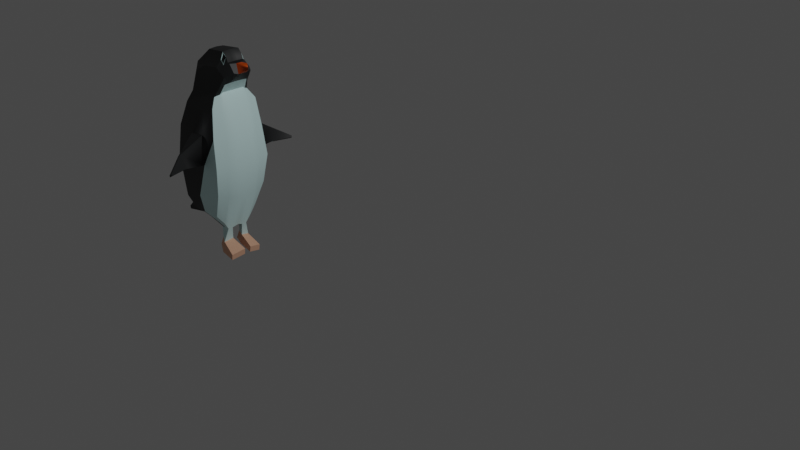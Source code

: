# Source: Penguin.blend  (saved by Blender 3.6.11; exported with 4.5.12 LTS)
import bpy
from mathutils import Matrix  # noqa: F401  (used for matrix-valued properties, if any)

bpy.ops.wm.read_factory_settings(use_empty=True)
scene = bpy.context.scene
scene.name = 'Scene'

# ---- collections
col_collection = bpy.data.collections.new('Collection'); scene.collection.children.link(col_collection)

# ---- materials (node trees are filled in below, after node groups)
mat_body = bpy.data.materials.new('body')
mat_body.use_transparent_shadow = False
mat_mouse = bpy.data.materials.new('mouse')
mat_mouse.use_transparent_shadow = False
mat_foot = bpy.data.materials.new('foot')
mat_foot.use_transparent_shadow = False
mat_body2 = bpy.data.materials.new('body2')
mat_body2.use_transparent_shadow = False
mat_eye = bpy.data.materials.new('eye')
mat_eye.use_transparent_shadow = False

# ---- node groups
ng_auto_smooth = bpy.data.node_groups.new('Auto Smooth', 'GeometryNodeTree')
_s = ng_auto_smooth.interface.new_socket(name='Geometry', in_out='OUTPUT', socket_type='NodeSocketGeometry')
_s = ng_auto_smooth.interface.new_socket(name='Geometry', in_out='INPUT', socket_type='NodeSocketGeometry')
_s = ng_auto_smooth.interface.new_socket(name='Angle', in_out='INPUT', socket_type='NodeSocketFloat')
_s.subtype = 'ANGLE'
_s.min_value = 0.0
_s.max_value = 3.142
ng_auto_smooth.is_modifier = True
_N = ng_auto_smooth.nodes; _L = ng_auto_smooth.links
n0 = _N.new('NodeGroupOutput'); n0.name = 'Group Output'; n0.location = (480, -100)
n1 = _N.new('NodeGroupInput'); n1.name = 'Group Input'; n1.location = (-420, -300)
n2 = _N.new('NodeGroupInput'); n2.name = 'Group Input.001'; n2.location = (-60, -100)
n3 = _N.new('GeometryNodeSetShadeSmooth'); n3.name = 'Set Shade Smooth'; n3.location = (120, -100)
n3.domain = 'EDGE'
n4 = _N.new('GeometryNodeSetShadeSmooth'); n4.name = 'Set Shade Smooth.001'; n4.location = (300, -100)
n5 = _N.new('GeometryNodeInputMeshEdgeAngle'); n5.name = 'Edge Angle'; n5.location = (-420, -220)
n6 = _N.new('GeometryNodeInputEdgeSmooth'); n6.name = 'Is Edge Smooth'; n6.location = (-60, -160)
n7 = _N.new('GeometryNodeInputShadeSmooth'); n7.name = 'Is Face Smooth'; n7.location = (-240, -340)
n8 = _N.new('FunctionNodeBooleanMath'); n8.name = 'Boolean Math'; n8.location = (-60, -220)
n9 = _N.new('FunctionNodeCompare'); n9.name = 'Compare'; n9.location = (-240, -180)
n9.operation = 'LESS_EQUAL'
_L.new(n5.outputs[0], n9.inputs[0])
_L.new(n4.outputs[0], n0.inputs[0])
_L.new(n1.outputs[1], n9.inputs[1])
_L.new(n9.outputs[0], n8.inputs[0])
_L.new(n7.outputs[0], n8.inputs[1])
_L.new(n2.outputs[0], n3.inputs[0])
_L.new(n6.outputs[0], n3.inputs[1])
_L.new(n3.outputs[0], n4.inputs[0])
_L.new(n8.outputs[0], n3.inputs[2])
n0.is_active_output = True

# ---- material node trees
mat_body.use_nodes = True; mat_body.node_tree.nodes.clear()
_N = mat_body.node_tree.nodes; _L = mat_body.node_tree.links
n0 = _N.new('ShaderNodeBsdfPrincipled'); n0.name = 'Principled BSDF'; n0.location = (10, 300)
n0.distribution = 'GGX'
n0.subsurface_method = 'RANDOM_WALK_SKIN'
n0.inputs[0].default_value = (0.0123, 0.01372, 0.01467, 1.0)
n0.inputs[3].default_value = 1.45
n0.inputs[27].default_value = (0.0, 0.0, 0.0, 1.0)
n0.inputs[28].default_value = 1.0
n1 = _N.new('ShaderNodeOutputMaterial'); n1.name = 'Material Output'; n1.location = (300, 300)
_L.new(n0.outputs[0], n1.inputs[0])
n1.is_active_output = True
mat_mouse.use_nodes = True; mat_mouse.node_tree.nodes.clear()
_N = mat_mouse.node_tree.nodes; _L = mat_mouse.node_tree.links
n0 = _N.new('ShaderNodeBsdfPrincipled'); n0.name = 'Principled BSDF'; n0.location = (10, 300)
n0.distribution = 'GGX'
n0.subsurface_method = 'RANDOM_WALK_SKIN'
n0.inputs[0].default_value = (0.7874, 0.1001, 0.0, 1.0)
n0.inputs[3].default_value = 1.45
n0.inputs[27].default_value = (0.0, 0.0, 0.0, 1.0)
n0.inputs[28].default_value = 1.0
n1 = _N.new('ShaderNodeOutputMaterial'); n1.name = 'Material Output'; n1.location = (300, 300)
_L.new(n0.outputs[0], n1.inputs[0])
n1.is_active_output = True
mat_foot.use_nodes = True; mat_foot.node_tree.nodes.clear()
_N = mat_foot.node_tree.nodes; _L = mat_foot.node_tree.links
n0 = _N.new('ShaderNodeBsdfPrincipled'); n0.name = 'Principled BSDF'; n0.location = (10, 300)
n0.distribution = 'GGX'
n0.subsurface_method = 'RANDOM_WALK_SKIN'
n0.inputs[0].default_value = (0.8689, 0.4846, 0.3215, 1.0)
n0.inputs[3].default_value = 1.45
n0.inputs[27].default_value = (0.0, 0.0, 0.0, 1.0)
n0.inputs[28].default_value = 1.0
n1 = _N.new('ShaderNodeOutputMaterial'); n1.name = 'Material Output'; n1.location = (300, 300)
_L.new(n0.outputs[0], n1.inputs[0])
n1.is_active_output = True
mat_body2.use_nodes = True; mat_body2.node_tree.nodes.clear()
_N = mat_body2.node_tree.nodes; _L = mat_body2.node_tree.links
n0 = _N.new('ShaderNodeBsdfPrincipled'); n0.name = 'Principled BSDF'; n0.location = (10, 300)
n0.distribution = 'GGX'
n0.subsurface_method = 'RANDOM_WALK_SKIN'
n0.inputs[0].default_value = (0.7231, 1.0, 1.0, 1.0)
n0.inputs[3].default_value = 1.45
n0.inputs[27].default_value = (0.0, 0.0, 0.0, 1.0)
n0.inputs[28].default_value = 1.0
n1 = _N.new('ShaderNodeOutputMaterial'); n1.name = 'Material Output'; n1.location = (300, 300)
_L.new(n0.outputs[0], n1.inputs[0])
n1.is_active_output = True
mat_eye.use_nodes = True; mat_eye.node_tree.nodes.clear()
_N = mat_eye.node_tree.nodes; _L = mat_eye.node_tree.links
n0 = _N.new('ShaderNodeBsdfPrincipled'); n0.name = 'Principled BSDF'; n0.location = (10, 300)
n0.distribution = 'GGX'
n0.subsurface_method = 'RANDOM_WALK_SKIN'
n0.inputs[0].default_value = (0.0, 0.0, 0.0, 1.0)
n0.inputs[3].default_value = 1.45
n0.inputs[27].default_value = (0.0, 0.0, 0.0, 1.0)
n0.inputs[28].default_value = 1.0
n1 = _N.new('ShaderNodeOutputMaterial'); n1.name = 'Material Output'; n1.location = (300, 300)
_L.new(n0.outputs[0], n1.inputs[0])
n1.is_active_output = True

# ---- world
world_world = bpy.data.worlds.new('World'); scene.world = world_world
world_world.use_nodes = True; world_world.node_tree.nodes.clear()
_N = world_world.node_tree.nodes; _L = world_world.node_tree.links
n0 = _N.new('ShaderNodeOutputWorld'); n0.name = 'World Output'; n0.location = (300, 300)
n1 = _N.new('ShaderNodeBackground'); n1.name = 'Background'; n1.location = (10, 300)
n1.inputs[0].default_value = (0.05088, 0.05088, 0.05088, 1.0)
_L.new(n1.outputs[0], n0.inputs[0])
n0.is_active_output = True
world_world.color = (0.05088, 0.05088, 0.05088)
world_world.use_sun_shadow = False
world_world.sun_shadow_jitter_overblur = 0.0

# ---- cameras
cam_camera = bpy.data.cameras.new('Camera')
cam_camera.clip_end = 100.0
cam_camera.ortho_scale = 7.314

# ---- lights
light_light = bpy.data.lights.new('Light', 'POINT')
light_light.transmission_factor = 0.0
light_light.energy = 1000.0
light_light.shadow_soft_size = 0.1
light_light.shadow_maximum_resolution = 0.006
light_light.use_absolute_resolution = True

# ---- meshes
me_plane = bpy.data.meshes.new('Plane')
me_plane.from_pydata([(-3.486, -0.8299, 0.0), (-2.692, -0.6439, 3.228e-08), (-3.537, -0.2429, -1.127e-07), (-2.638, -0.2049, -1.092e-07), (-3.495, 0.1749, -7.479e-08), (-2.657, 0.2129, -7.135e-08), (-3.351, 0.5205, -4.346e-08), (-2.752, 0.5585, -4.002e-08), (-3.293, 0.6267, 0.0), (-2.792, 0.6573, 0.0), (-3.236, 0.9092, 0.0), (-2.693, 0.79, 0.0), (-3.071, 1.107, 0.0), (-2.579, 0.9075, 0.0), (-2.787, 1.142, 0.0), (-2.634, 1.017, 0.0), (-3.364, -1.043, 0.0), (-2.874, -1.096, -8.692e-09), (-3.486, -0.8299, 0.09849), (-2.692, -0.6439, 0.1384), (-3.537, -0.2429, 0.1384), (-2.638, -0.2049, 0.1384), (-3.495, 0.1749, 0.1384), (-2.657, 0.2129, 0.1384), (-3.351, 0.5205, 0.1384), (-2.752, 0.5585, 0.1384), (-3.321, 0.6382, 0.1384), (-2.792, 0.6573, 0.1386), (-3.263, 0.9207, 0.1367), (-2.685, 0.79, 0.11), (-3.065, 1.102, 0.09661), (-2.586, 0.9267, 0.11), (-2.781, 1.137, 0.1063), (-2.669, 1.018, 0.1044), (-3.362, -1.057, 0.1399), (-2.9, -1.129, 0.1311), (-3.474, -0.2531, 0.3677), (-3.426, -0.7835, 0.3333), (-2.76, -0.5832, 0.3333), (-2.697, -0.2203, 0.3677), (-2.746, 0.1356, 0.3466), (-3.424, 0.147, 0.3443), (-2.785, 0.4942, 0.3028), (-3.303, 0.4613, 0.3028), (-2.839, 0.6104, 0.2281), (-3.278, 0.5841, 0.2281), (-2.769, 0.7352, 0.194), (-3.221, 0.8332, 0.1923), (-2.684, 0.8603, 0.1832), (-3.054, 0.9285, 0.1923), (-2.713, 0.9126, 0.194), (-2.801, 0.9679, 0.1923), (-3.325, -0.9384, 0.2861), (-2.896, -0.9154, 0.2861), (-3.752, -1.114, 0.0), (-3.712, -1.118, 0.0), (-3.764, -1.119, 0.1068), (-3.711, -1.133, 0.1362), (-3.14, 0.1401, 0.3677), (-3.155, -0.2396, 0.3677), (-3.152, -0.7011, 0.3333), (-2.736, 1.09, 0.0), (-3.162, -1.064, 0.0), (-2.728, 1.09, 0.1044), (-2.986, -1.114, 0.1537), (-3.09, 0.4748, 0.3028), (-3.098, 0.5949, 0.2281), (-3.035, 0.772, 0.194), (-2.902, 0.8767, 0.194), (-2.765, 0.9242, 0.194), (-3.148, -0.9289, 0.2861), (-3.351, 0.5205, 0.04771), (-3.293, 0.6267, 0.05318), (-2.657, 0.2129, 0.04771), (-2.638, -0.2049, 0.04771), (-2.637, 1.017, 0.03556), (-2.582, 0.9079, 0.05222), (-3.537, -0.2429, 0.04771), (-3.495, 0.1749, 0.04771), (-3.068, 1.107, 0.02428), (-2.785, 1.142, 0.03398), (-2.69, 0.79, 0.0416), (-2.792, 0.6573, 0.04787), (-2.9, -1.129, 0.06989), (-3.363, -1.048, 0.04822), (-3.486, -0.8299, 0.03394), (-3.236, 0.9092, 0.05144), (-2.752, 0.5585, 0.04771), (-2.692, -0.6439, 0.04771), (-3.712, -1.123, 0.04693), (-3.756, -1.116, 0.03679), (-2.733, 1.09, 0.03597), (-2.986, -1.11, 0.09209), (-2.999, -1.264, 0.1491), (-2.939, -1.309, 0.1767), (-2.913, -1.279, 0.06534), (-3.0, -1.26, 0.08754), (-3.033, -1.371, 0.1629), (-2.944, -1.438, 0.2038), (-2.906, -1.394, 0.03865), (-3.034, -1.366, 0.07157), (-2.71, -1.36, 0.04096), (-2.748, -1.405, 0.2061), (-2.722, -1.437, 0.03865), (-2.76, -1.481, 0.2038), (-2.972, -0.6468, 0.3333), (-3.03, -1.079, 0.0), (-2.946, -1.121, 0.1433), (-3.032, -0.9227, 0.2861), (-2.944, 0.149, 0.3677), (-2.944, -0.2307, 0.3677), (-2.709, 1.025, 0.0), (-2.701, 1.025, 0.1044), (-2.949, 0.4837, 0.3028), (-2.979, 0.6021, 0.2281), (-2.913, 0.7551, 0.194), (-2.801, 0.866, 0.194), (-2.741, 0.9188, 0.194), (-2.706, 1.025, 0.03597), (-2.947, -1.119, 0.08187), (-2.972, -1.284, 0.1618), (-2.96, -1.269, 0.07732), (-2.992, -1.402, 0.1817), (-2.975, -1.379, 0.05642), (-2.949, 0.1306, 0.367), (-2.95, -0.2307, 0.367), (-2.999, -0.03496, 0.6538), (-3.025, -0.05609, 0.6633), (-2.934, -0.1962, 0.6379), (-2.963, -0.2183, 0.6482), (-2.865, -0.1687, 0.8698), (-2.892, -0.1898, 0.8794), (-2.857, -0.1881, 0.8679), (-2.886, -0.2102, 0.8783), (-2.469, 0.9738, 0.0), (-2.484, 1.049, 0.0), (-2.459, 0.9753, 0.0), (-2.474, 1.05, 0.0), (-2.802, 0.6358, 0.1717), (-3.061, 1.006, 0.1319), (-3.248, 0.8885, 0.1572), (-2.724, 0.7683, 0.151), (-2.63, 0.8982, 0.151), (-2.717, -0.6215, 0.2103), (-2.66, -0.2106, 0.223), (-2.764, 0.5348, 0.1991), (-2.788, 1.042, 0.138), (-2.685, 0.9791, 0.1374), (-3.333, 0.4987, 0.1991), (-3.305, 0.6183, 0.1715), (-2.69, 0.1844, 0.2152), (-3.514, -0.2467, 0.223), (-3.469, 0.1646, 0.2144), (-2.882, -1.029, 0.1929), (-3.348, -1.013, 0.1939), (-3.464, -0.8128, 0.1851), (-3.055, -1.02, 0.2141), (-2.742, 0.9919, 0.1374), (-2.716, 0.986, 0.1374), (-2.976, -1.024, 0.2043), (-2.738, 1.077, 0.09853), (-2.782, 1.111, 0.1025), (-2.771, 1.051, 0.1384), (-2.737, 1.014, 0.1395), (-2.771, 1.022, 0.09136), (-3.049, -1.02, 0.2133), (-2.625, 0.8414, 0.04344), (-2.621, 0.8394, 0.1118), (-2.627, 0.8424, 0.0)], [(160, 164)], [(60, 37, 52, 70), (116, 48, 50, 117), (115, 46, 48, 116), (114, 44, 46, 115), (113, 42, 44, 114), (109, 40, 42, 113), (110, 40, 109), (105, 38, 39, 110), (142, 147, 50, 48), (144, 150, 40, 39), (149, 148, 43, 45), (157, 146, 51, 69), (145, 138, 44, 42), (139, 140, 47, 49), (141, 142, 48, 46), (143, 144, 39, 38), (72, 71, 24, 26), (74, 73, 23, 21), (76, 75, 33, 31), (78, 77, 20, 22), (80, 79, 30, 32), (82, 81, 29, 27), (64, 92, 96, 93), (77, 85, 18, 20), (86, 72, 26, 28), (73, 87, 25, 23), (84, 34, 57, 89), (71, 78, 22, 24), (83, 88, 19, 35), (88, 74, 21, 19), (81, 166, 167, 29), (79, 86, 28, 30), (87, 82, 27, 25), (91, 80, 32, 63), (152, 151, 36, 41), (146, 139, 49, 51), (138, 141, 46, 44), (159, 153, 53, 108), (151, 155, 37, 36), (140, 149, 45, 47), (150, 145, 42, 40), (155, 154, 52, 37), (148, 152, 41, 43), (153, 143, 38, 53), (90, 89, 57, 56), (34, 18, 56, 57), (85, 0, 54, 90), (154, 156, 70, 52), (118, 91, 63, 112), (84, 92, 64, 34), (158, 157, 69, 117), (37, 60, 59, 36), (36, 59, 58, 41), (41, 58, 65, 43), (43, 65, 66, 45), (45, 66, 67, 47), (47, 67, 68, 49), (49, 68, 69, 51), (105, 60, 70, 108), (16, 62, 92, 84), (111, 61, 91, 118), (18, 85, 90, 56), (54, 55, 89, 90), (61, 14, 80, 91), (7, 9, 82, 87), (12, 10, 86, 79), (11, 168, 166, 81), (1, 3, 74, 88), (17, 1, 88, 83), (6, 4, 78, 71), (16, 84, 89, 55), (5, 7, 87, 73), (10, 8, 72, 86), (2, 0, 85, 77), (106, 17, 83, 119), (9, 11, 81, 82), (14, 12, 79, 80), (4, 2, 77, 78), (75, 76, 136, 137), (3, 5, 73, 74), (8, 6, 71, 72), (93, 96, 100, 97), (83, 35, 94, 95), (107, 64, 93, 120), (119, 83, 95, 121), (123, 99, 98, 122), (120, 93, 97, 122), (121, 95, 99, 123), (99, 95, 101, 103), (101, 102, 104, 103), (98, 99, 103, 104), (94, 98, 104, 102), (95, 94, 102, 101), (96, 121, 123, 100), (94, 120, 122, 98), (100, 123, 122, 97), (92, 119, 121, 96), (35, 107, 120, 94), (62, 106, 119, 92), (15, 111, 118, 75), (38, 105, 108, 53), (147, 158, 117, 50), (75, 118, 112, 33), (156, 165, 70), (60, 105, 110), (58, 59, 129, 127), (58, 109, 113, 65), (65, 113, 114, 66), (66, 114, 115, 67), (67, 115, 116, 68), (68, 116, 117, 69), (109, 110, 125, 124), (127, 129, 133, 131), (110, 109, 126, 128), (59, 110, 128, 129), (109, 58, 127, 126), (133, 132, 130, 131), (126, 127, 131, 130), (128, 126, 130, 132), (129, 128, 132, 133), (134, 135, 137, 136), (15, 75, 137, 135), (76, 13, 134, 136), (64, 107, 165, 156), (33, 112, 158, 147), (112, 63, 157, 158), (34, 64, 156, 154), (35, 19, 143, 153), (24, 22, 152, 148), (18, 34, 154, 155), (23, 25, 145, 150), (28, 26, 149, 140), (20, 18, 155, 151), (107, 35, 153, 159), (27, 29, 141, 138), (32, 30, 139, 146), (22, 20, 151, 152), (19, 21, 144, 143), (29, 167, 31, 142, 141), (30, 28, 140, 139), (25, 27, 138, 145), (146, 157, 163, 162), (26, 24, 148, 149), (21, 23, 150, 144), (31, 33, 147, 142), (160, 161, 162, 163), (63, 32, 161, 160), (32, 146, 162, 161), (157, 63, 160, 163), (110, 59, 60), (40, 110, 39), (70, 165, 159, 108), (165, 107, 159), (166, 168, 13, 76), (167, 166, 76, 31)])
me_plane.polygons.foreach_set('use_smooth', [True] * 155)
me_plane.polygons.foreach_set('material_index', [0, 0, 0, 0, 0, 0, 0, 3, 0, 3, 0, 0, 3, 0, 0, 3, 0, 3, 0, 0, 0, 3, 3, 0, 0, 3, 0, 0, 3, 3, 0, 0, 3, 0, 0, 0, 0, 3, 0, 0, 3, 0, 0, 3, 0, 0, 0, 0, 0, 0, 0, 0, 0, 0, 0, 0, 0, 0, 3, 0, 0, 0, 0, 0, 3, 0, 0, 3, 3, 0, 0, 3, 0, 0, 0, 3, 0, 0, 1, 3, 0, 2, 3, 3, 3, 2, 2, 2, 2, 2, 2, 2, 2, 2, 2, 2, 3, 3, 0, 0, 3, 0, 0, 0, 3, 0, 0, 0, 0, 0, 0, 0, 0, 0, 3, 0, 0, 0, 0, 0, 0, 1, 1, 0, 0, 0, 0, 3, 0, 0, 3, 0, 0, 3, 3, 0, 0, 3, 0, 0, 3, 3, 0, 3, 0, 4, 3, 3, 3, 0, 3, 3, 3, 0, 0])
_uv = me_plane.uv_layers.new(name='UVMap')
_uv.uv.foreach_set('vector', [0.4111, 0.0, 0.0, 0.0, 0.0, 0.0, 0.4111, 0.0, 0.6822, 1.0, 1.0, 1.0, 1.0, 1.0, 0.6822, 1.0, 0.6822, 1.0, 1.0, 1.0, 1.0, 1.0, 0.6822, 1.0, 0.6822, 1.0, 1.0, 1.0, 1.0, 1.0, 0.6822, 1.0, 0.6822, 1.0, 1.0, 1.0, 1.0, 1.0, 0.6822, 1.0, 0.6822, 1.0, 1.0, 1.0, 1.0, 1.0, 0.6822, 1.0, 0.6822, 1.0, 1.0, 1.0, 0.6822, 1.0, 0.6822, 0.0, 1.0, 0.0, 1.0, 1.0, 0.6822, 1.0, 1.0, 1.0, 1.0, 1.0, 1.0, 1.0, 1.0, 1.0, 1.0, 1.0, 1.0, 1.0, 1.0, 1.0, 1.0, 1.0, 0.0, 1.0, 0.0, 1.0, 0.0, 1.0, 0.0, 1.0, 0.4111, 1.0, 0.0, 1.0, 0.0, 1.0, 0.4111, 1.0, 1.0, 1.0, 1.0, 1.0, 1.0, 1.0, 1.0, 1.0, 0.0, 1.0, 0.0, 1.0, 0.0, 1.0, 0.0, 1.0, 1.0, 1.0, 1.0, 1.0, 1.0, 1.0, 1.0, 1.0, 1.0, 0.0, 1.0, 1.0, 1.0, 1.0, 1.0, 0.0, 0.0, 1.0, 0.0, 1.0, 0.0, 1.0, 0.0, 1.0, 1.0, 1.0, 1.0, 1.0, 1.0, 1.0, 1.0, 1.0, 1.0, 1.0, 1.0, 1.0, 1.0, 1.0, 1.0, 1.0, 0.0, 1.0, 0.0, 1.0, 0.0, 1.0, 0.0, 1.0, 1.659e-06, 1.0, 0.0, 1.0, 0.0, 1.0, 0.0, 1.0, 1.0, 1.0, 1.0, 1.0, 1.0, 1.0, 1.0, 1.0, 0.4111, 0.0, 0.4111, 0.0, 0.4111, 0.0, 0.4111, 0.0, 0.0, 1.0, 0.0, 0.0, 0.0, 0.0, 0.0, 1.0, 0.0, 1.0, 0.0, 1.0, 0.0, 1.0, 0.0, 1.0, 1.0, 1.0, 1.0, 1.0, 1.0, 1.0, 1.0, 1.0, 0.0, 0.0, 0.0, 0.0, 0.0, 0.0, 0.0, 0.0, 0.0, 1.0, 0.0, 1.0, 0.0, 1.0, 0.0, 1.0, 1.0, 0.0, 1.0, 0.0, 1.0, 0.0, 1.0, 0.0, 1.0, 0.0, 1.0, 1.0, 1.0, 1.0, 1.0, 0.0, 1.0, 1.0, 1.0, 1.0, 1.0, 1.0, 1.0, 1.0, 0.0, 1.0, 0.0, 1.0, 0.0, 1.0, 0.0, 1.0, 1.0, 1.0, 1.0, 1.0, 1.0, 1.0, 1.0, 1.0, 0.4111, 1.0, 1.659e-06, 1.0, 0.0, 1.0, 0.4111, 1.0, 0.0, 1.0, 0.0, 1.0, 0.0, 1.0, 0.0, 1.0, 0.0, 1.0, 0.0, 1.0, 0.0, 1.0, 0.0, 1.0, 1.0, 1.0, 1.0, 1.0, 1.0, 1.0, 1.0, 1.0, 0.6822, 0.0, 1.0, 0.0, 1.0, 0.0, 0.6822, 0.0, 0.0, 1.0, 0.0, 0.0, 0.0, 0.0, 0.0, 1.0, 0.0, 1.0, 0.0, 1.0, 0.0, 1.0, 0.0, 1.0, 1.0, 1.0, 1.0, 1.0, 1.0, 1.0, 1.0, 1.0, 0.0, 0.0, 0.0, 0.0, 0.0, 0.0, 0.0, 0.0, 0.0, 1.0, 0.0, 1.0, 0.0, 1.0, 0.0, 1.0, 1.0, 0.0, 1.0, 0.0, 1.0, 0.0, 1.0, 0.0, 0.0, 0.0, 0.0, 0.0, 0.0, 0.0, 0.0, 0.0, 0.0, 0.0, 0.0, 0.0, 0.0, 0.0, 0.0, 0.0, 0.0, 0.0, 0.0, 0.0, 0.0, 0.0, 0.0, 0.0, 0.0, 0.0, 0.4111, 0.0, 0.4111, 0.0, 0.0, 0.0, 0.6822, 1.0, 0.4111, 1.0, 0.4111, 1.0, 0.6822, 1.0, 0.0, 0.0, 0.4111, 0.0, 0.4111, 0.0, 0.0, 0.0, 0.6822, 1.0, 0.4111, 1.0, 0.4111, 1.0, 0.6822, 1.0, 0.0, 0.0, 0.4111, 0.0, 0.4111, 1.0, 0.0, 1.0, 0.0, 1.0, 0.4111, 1.0, 0.4111, 1.0, 0.0, 1.0, 0.0, 1.0, 0.4111, 1.0, 0.4111, 1.0, 0.0, 1.0, 0.0, 1.0, 0.4111, 1.0, 0.4111, 1.0, 0.0, 1.0, 0.0, 1.0, 0.4111, 1.0, 0.4111, 1.0, 0.0, 1.0, 0.0, 1.0, 0.4111, 1.0, 0.4111, 1.0, 0.0, 1.0, 0.0, 1.0, 0.4111, 1.0, 0.4111, 1.0, 0.0, 1.0, 0.6822, 0.0, 0.4111, 0.0, 0.4111, 0.0, 0.6822, 0.0, 0.0, 0.0, 0.4111, 0.0, 0.4111, 0.0, 0.0, 0.0, 0.6822, 1.0, 0.4111, 1.0, 0.4111, 1.0, 0.6822, 1.0, 0.0, 0.0, 0.0, 0.0, 0.0, 0.0, 0.0, 0.0, 0.0, 0.0, 0.0, 0.0, 0.0, 0.0, 0.0, 0.0, 0.4111, 1.0, 0.0, 1.0, 1.659e-06, 1.0, 0.4111, 1.0, 1.0, 1.0, 1.0, 1.0, 1.0, 1.0, 1.0, 1.0, 0.0, 1.0, 0.0, 1.0, 0.0, 1.0, 0.0, 1.0, 1.0, 1.0, 1.0, 1.0, 1.0, 1.0, 1.0, 1.0, 1.0, 0.0, 1.0, 1.0, 1.0, 1.0, 1.0, 0.0, 1.0, 0.0, 1.0, 0.0, 1.0, 0.0, 1.0, 0.0, 0.0, 1.0, 0.0, 1.0, 0.0, 1.0, 0.0, 1.0, 0.0, 0.0, 0.0, 0.0, 0.0, 0.0, 0.0, 0.0, 1.0, 1.0, 1.0, 1.0, 1.0, 1.0, 1.0, 1.0, 0.0, 1.0, 0.0, 1.0, 0.0, 1.0, 0.0, 1.0, 0.0, 1.0, 0.0, 0.0, 0.0, 0.0, 0.0, 1.0, 0.6822, 0.0, 1.0, 0.0, 1.0, 0.0, 0.6822, 0.0, 1.0, 1.0, 1.0, 1.0, 1.0, 1.0, 1.0, 1.0, 0.0, 1.0, 0.0, 1.0, 0.0, 1.0, 1.659e-06, 1.0, 0.0, 1.0, 0.0, 1.0, 0.0, 1.0, 0.0, 1.0, 1.0, 1.0, 1.0, 1.0, 1.0, 1.0, 1.0, 1.0, 1.0, 1.0, 1.0, 1.0, 1.0, 1.0, 1.0, 1.0, 0.0, 1.0, 0.0, 1.0, 0.0, 1.0, 0.0, 1.0, 0.4111, 0.0, 0.4111, 0.0, 0.4111, 0.0, 0.4111, 0.0, 1.0, 0.0, 1.0, 0.0, 1.0, 0.0, 1.0, 0.0, 0.6822, 0.0, 0.4111, 0.0, 0.4111, 0.0, 0.6822, 0.0, 0.6822, 0.0, 1.0, 0.0, 1.0, 0.0, 0.6822, 0.0, 0.6822, 0.0, 1.0, 0.0, 1.0, 0.0, 0.6822, 0.0, 0.6822, 0.0, 0.4111, 0.0, 0.4111, 0.0, 0.6822, 0.0, 0.6822, 0.0, 1.0, 0.0, 1.0, 0.0, 0.6822, 0.0, 1.0, 0.0, 1.0, 0.0, 1.0, 0.0, 1.0, 0.0, 1.0, 0.0, 1.0, 0.0, 1.0, 0.0, 1.0, 0.0, 1.0, 0.0, 1.0, 0.0, 1.0, 0.0, 1.0, 0.0, 1.0, 0.0, 1.0, 0.0, 1.0, 0.0, 1.0, 0.0, 1.0, 0.0, 1.0, 0.0, 1.0, 0.0, 1.0, 0.0, 0.4111, 0.0, 0.6822, 0.0, 0.6822, 0.0, 0.4111, 0.0, 1.0, 0.0, 0.6822, 0.0, 0.6822, 0.0, 1.0, 0.0, 0.4111, 0.0, 0.6822, 0.0, 0.6822, 0.0, 0.4111, 0.0, 0.4111, 0.0, 0.6822, 0.0, 0.6822, 0.0, 0.4111, 0.0, 1.0, 0.0, 0.6822, 0.0, 0.6822, 0.0, 1.0, 0.0, 0.4111, 0.0, 0.6822, 0.0, 0.6822, 0.0, 0.4111, 0.0, 1.0, 1.0, 0.6822, 1.0, 0.6822, 1.0, 1.0, 1.0, 1.0, 0.0, 0.6822, 0.0, 0.6822, 0.0, 1.0, 0.0, 1.0, 1.0, 0.6822, 1.0, 0.6822, 1.0, 1.0, 1.0, 1.0, 1.0, 0.6822, 1.0, 0.6822, 1.0, 1.0, 1.0, 0.4111, 0.0, 0.4331, 0.0, 0.4111, 0.0, 0.4111, 0.0, 0.6822, 0.0, 0.6822, 1.0, 0.4111, 1.0, 0.4111, 1.0, 0.4111, 1.0, 0.4111, 1.0, 0.4111, 1.0, 0.6822, 1.0, 0.6822, 1.0, 0.4111, 1.0, 0.4111, 1.0, 0.6822, 1.0, 0.6822, 1.0, 0.4111, 1.0, 0.4111, 1.0, 0.6822, 1.0, 0.6822, 1.0, 0.4111, 1.0, 0.4111, 1.0, 0.6822, 1.0, 0.6822, 1.0, 0.4111, 1.0, 0.4111, 1.0, 0.6822, 1.0, 0.6822, 1.0, 0.4111, 1.0, 0.6822, 1.0, 0.6822, 1.0, 0.6822, 1.0, 0.6822, 1.0, 0.4111, 1.0, 0.4111, 1.0, 0.4111, 1.0, 0.4111, 1.0, 0.6822, 1.0, 0.6822, 1.0, 0.6822, 1.0, 0.6822, 1.0, 0.4111, 1.0, 0.6822, 1.0, 0.6822, 1.0, 0.4111, 1.0, 0.6822, 1.0, 0.4111, 1.0, 0.4111, 1.0, 0.6822, 1.0, 0.4111, 1.0, 0.6822, 1.0, 0.6822, 1.0, 0.4111, 1.0, 0.6822, 1.0, 0.4111, 1.0, 0.4111, 1.0, 0.6822, 1.0, 0.6822, 1.0, 0.6822, 1.0, 0.6822, 1.0, 0.6822, 1.0, 0.4111, 1.0, 0.6822, 1.0, 0.6822, 1.0, 0.4111, 1.0, 1.0, 1.0, 1.0, 1.0, 1.0, 1.0, 1.0, 1.0, 1.0, 1.0, 1.0, 1.0, 1.0, 1.0, 1.0, 1.0, 1.0, 1.0, 1.0, 1.0, 1.0, 1.0, 1.0, 1.0, 0.4111, 0.0, 0.6822, 0.0, 0.4331, 0.0, 0.4111, 0.0, 1.0, 1.0, 0.6822, 1.0, 0.6822, 1.0, 1.0, 1.0, 0.6822, 1.0, 0.4111, 1.0, 0.4111, 1.0, 0.6822, 1.0, 0.0, 0.0, 0.4111, 0.0, 0.4111, 0.0, 0.0, 0.0, 1.0, 0.0, 1.0, 0.0, 1.0, 0.0, 1.0, 0.0, 0.0, 1.0, 0.0, 1.0, 0.0, 1.0, 0.0, 1.0, 0.0, 0.0, 0.0, 0.0, 0.0, 0.0, 0.0, 0.0, 1.0, 1.0, 1.0, 1.0, 1.0, 1.0, 1.0, 1.0, 0.0, 1.0, 0.0, 1.0, 0.0, 1.0, 0.0, 1.0, 0.0, 1.0, 0.0, 0.0, 0.0, 0.0, 0.0, 1.0, 0.6822, 0.0, 1.0, 0.0, 1.0, 0.0, 0.6822, 0.0, 1.0, 1.0, 1.0, 1.0, 1.0, 1.0, 1.0, 1.0, 0.0, 1.0, 0.0, 1.0, 0.0, 1.0, 0.0, 1.0, 0.0, 1.0, 0.0, 1.0, 0.0, 1.0, 0.0, 1.0, 1.0, 0.0, 1.0, 1.0, 1.0, 1.0, 1.0, 0.0, 1.0, 1.0, 1.0, 1.0, 1.0, 1.0, 1.0, 1.0, 1.0, 1.0, 0.0, 1.0, 0.0, 1.0, 0.0, 1.0, 0.0, 1.0, 1.0, 1.0, 1.0, 1.0, 1.0, 1.0, 1.0, 1.0, 0.0, 1.0, 0.4111, 1.0, 0.4111, 1.0, 0.0, 1.0, 0.0, 1.0, 0.0, 1.0, 0.0, 1.0, 0.0, 1.0, 1.0, 1.0, 1.0, 1.0, 1.0, 1.0, 1.0, 1.0, 1.0, 1.0, 1.0, 1.0, 1.0, 1.0, 1.0, 1.0, 0.4111, 1.0, 0.0, 1.0, 0.0, 1.0, 0.4111, 1.0, 0.4111, 1.0, 0.0, 1.0, 0.0, 1.0, 0.4111, 1.0, 0.0, 1.0, 0.0, 1.0, 0.0, 1.0, 0.0, 1.0, 0.4111, 1.0, 0.4111, 1.0, 0.4111, 1.0, 0.4111, 1.0, 0.6822, 1.0, 0.4111, 1.0, 0.4111, 0.0, 1.0, 1.0, 0.6822, 1.0, 1.0, 1.0, 0.4111, 0.0, 0.4331, 0.0, 0.6822, 0.0, 0.6822, 0.0, 0.4331, 0.0, 0.6822, 0.0, 0.6822, 0.0, 1.0, 1.0, 1.0, 1.0, 1.0, 1.0, 1.0, 1.0, 1.0, 1.0, 1.0, 1.0, 1.0, 1.0, 1.0, 1.0])
me_plane.materials.append(mat_body)
me_plane.materials.append(mat_mouse)
me_plane.materials.append(mat_foot)
me_plane.materials.append(mat_body2)
me_plane.materials.append(mat_eye)
me_plane.update()

# ---- objects
ob_light = bpy.data.objects.new('Light', light_light)
ob_camera = bpy.data.objects.new('Camera', cam_camera)
ob_empty = bpy.data.objects.new('Empty', None)
ob_plane = bpy.data.objects.new('Plane', me_plane)

# ---- transforms, parenting, visibility, modifiers, constraints
ob_light.location = (4.076, 1.005, 5.904)
ob_light.rotation_euler = (0.6503, 0.05522, 1.866)
ob_light.lock_rotations_4d = False
ob_light.empty_display_type = 'ARROWS'
ob_light.color = (0.0, 0.0, 0.0, 0.0)
ob_light.lineart.crease_threshold = 0.0
ob_camera.location = (7.359, -6.926, 4.958)
ob_camera.rotation_euler = (1.109, 0.0, 0.8149)
ob_camera.lock_rotations_4d = False
ob_camera.empty_display_type = 'ARROWS'
ob_camera.color = (0.0, 0.0, 0.0, 0.0)
ob_camera.display_type = 'WIRE'
ob_camera.lineart.crease_threshold = 0.0
ob_empty.location = (0.0, 0.0, 0.0)
ob_empty.rotation_euler = (1.571, 0.0, 0.0)
ob_empty.scale = (1.756, 1.756, 1.756)
ob_empty.empty_display_type = 'IMAGE'
ob_empty.empty_display_size = 5.0
ob_plane.location = (0.0, 0.0, 0.0)
ob_plane.rotation_euler = (1.571, 0.0, 0.0)
_m = ob_plane.modifiers.new('Mirror', 'MIRROR')
_m.use_axis = (False, False, True)
_m.use_clip = True
_m = ob_plane.modifiers.new('Auto Smooth', 'NODES')
_m.node_group = ng_auto_smooth
_gi = [s.identifier for s in ng_auto_smooth.interface.items_tree if s.item_type == 'SOCKET' and s.in_out == 'INPUT']
_m[_gi[1]] = 0.5236  # Angle

# ---- collection membership
col_collection.objects.link(ob_light)
col_collection.objects.link(ob_camera)
col_collection.objects.link(ob_empty)
col_collection.objects.link(ob_plane)

# ---- scene / render settings (as saved in the file)
scene.camera = ob_camera
scene.frame_start = 1; scene.frame_end = 250; scene.frame_set(1)
scene.render.engine = 'BLENDER_EEVEE_NEXT'
scene.cycles.sampling_pattern = 'TABULATED_SOBOL'
scene.view_settings.view_transform = 'Filmic'
bpy.context.view_layer.update()
